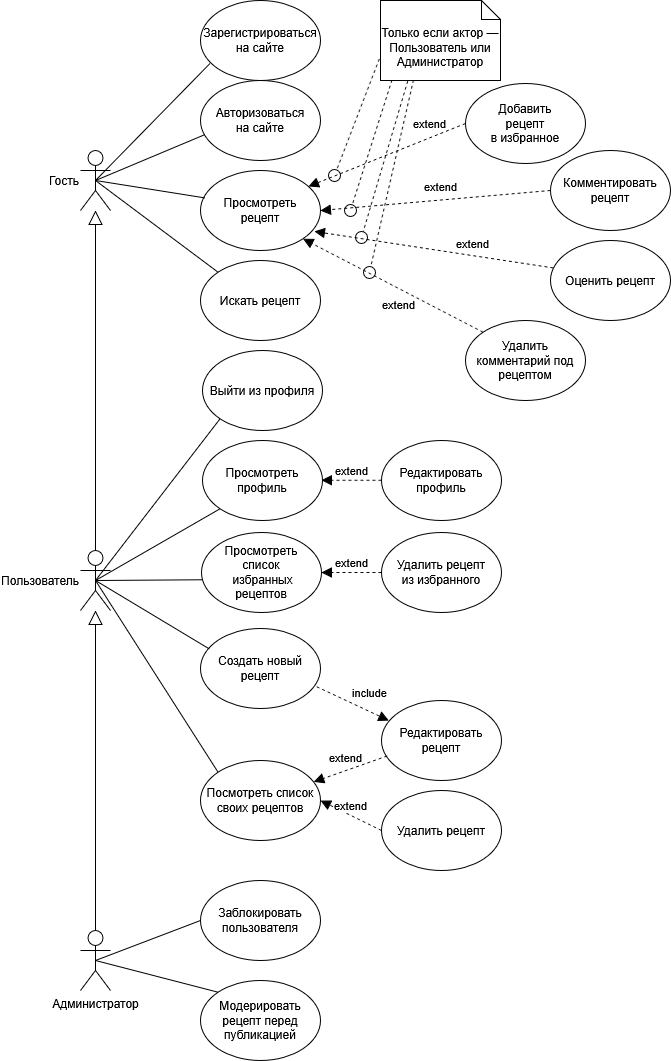

The diagram above was exported from draw.io. Its source (the exported page's mxGraphModel, read from the mxfile embedded in the PNG):
<mxGraphModel dx="1014" dy="703" grid="1" gridSize="10" guides="1" tooltips="1" connect="1" arrows="1" fold="1" page="1" pageScale="1" pageWidth="827" pageHeight="1169" math="0" shadow="0">
  <root>
    <mxCell id="0" />
    <mxCell id="1" parent="0" />
    <mxCell id="0UNbBHlHOz3HFfqeEK-B-40" value="" style="endArrow=none;html=1;rounded=0;entryX=0.5;entryY=0.5;entryDx=0;entryDy=0;entryPerimeter=0;exitX=0;exitY=1;exitDx=0;exitDy=0;" parent="1" source="0UNbBHlHOz3HFfqeEK-B-13" target="0UNbBHlHOz3HFfqeEK-B-2" edge="1">
      <mxGeometry width="50" height="50" relative="1" as="geometry">
        <mxPoint x="430" y="310" as="sourcePoint" />
        <mxPoint x="550" y="180" as="targetPoint" />
      </mxGeometry>
    </mxCell>
    <mxCell id="0UNbBHlHOz3HFfqeEK-B-39" value="" style="endArrow=none;html=1;rounded=0;entryX=0.5;entryY=0.5;entryDx=0;entryDy=0;entryPerimeter=0;exitX=0;exitY=1;exitDx=0;exitDy=0;" parent="1" source="0UNbBHlHOz3HFfqeEK-B-12" target="0UNbBHlHOz3HFfqeEK-B-2" edge="1">
      <mxGeometry width="50" height="50" relative="1" as="geometry">
        <mxPoint x="505" y="350" as="sourcePoint" />
        <mxPoint x="625" y="220" as="targetPoint" />
      </mxGeometry>
    </mxCell>
    <mxCell id="0UNbBHlHOz3HFfqeEK-B-1" value="Гость" style="shape=umlActor;verticalLabelPosition=middle;verticalAlign=middle;html=1;outlineConnect=0;labelPosition=left;align=right;" parent="1" vertex="1">
      <mxGeometry x="90" y="150" width="30" height="60" as="geometry" />
    </mxCell>
    <mxCell id="0UNbBHlHOz3HFfqeEK-B-3" value="Администратор" style="shape=umlActor;verticalLabelPosition=bottom;verticalAlign=top;html=1;outlineConnect=0;labelPosition=center;align=center;" parent="1" vertex="1">
      <mxGeometry x="90" y="930" width="30" height="60" as="geometry" />
    </mxCell>
    <mxCell id="0UNbBHlHOz3HFfqeEK-B-5" value="&lt;div&gt;Просмотреть&lt;/div&gt;&lt;div&gt;рецепт&lt;/div&gt;" style="ellipse;whiteSpace=wrap;html=1;" parent="1" vertex="1">
      <mxGeometry x="210" y="170" width="120" height="80" as="geometry" />
    </mxCell>
    <mxCell id="0UNbBHlHOz3HFfqeEK-B-7" value="Искать рецепт" style="ellipse;whiteSpace=wrap;html=1;" parent="1" vertex="1">
      <mxGeometry x="210" y="260" width="120" height="80" as="geometry" />
    </mxCell>
    <mxCell id="0UNbBHlHOz3HFfqeEK-B-8" value="Зарегистрироваться на сайте" style="ellipse;whiteSpace=wrap;html=1;" parent="1" vertex="1">
      <mxGeometry x="210" width="120" height="80" as="geometry" />
    </mxCell>
    <mxCell id="0UNbBHlHOz3HFfqeEK-B-10" value="&lt;div&gt;Авторизоваться&lt;/div&gt;&lt;div&gt;на сайте&lt;/div&gt;" style="ellipse;whiteSpace=wrap;html=1;" parent="1" vertex="1">
      <mxGeometry x="210" y="80" width="120" height="80" as="geometry" />
    </mxCell>
    <mxCell id="0UNbBHlHOz3HFfqeEK-B-13" value="Просмотреть профиль" style="ellipse;whiteSpace=wrap;html=1;" parent="1" vertex="1">
      <mxGeometry x="212" y="440" width="120" height="80" as="geometry" />
    </mxCell>
    <mxCell id="0UNbBHlHOz3HFfqeEK-B-15" value="Создать новый рецепт" style="ellipse;whiteSpace=wrap;html=1;" parent="1" vertex="1">
      <mxGeometry x="210" y="628" width="120" height="80" as="geometry" />
    </mxCell>
    <mxCell id="0UNbBHlHOz3HFfqeEK-B-16" value="&lt;div&gt;Редактировать рецепт&lt;/div&gt;" style="ellipse;whiteSpace=wrap;html=1;" parent="1" vertex="1">
      <mxGeometry x="391" y="700" width="120" height="80" as="geometry" />
    </mxCell>
    <mxCell id="0UNbBHlHOz3HFfqeEK-B-17" value="Удалить рецепт" style="ellipse;whiteSpace=wrap;html=1;" parent="1" vertex="1">
      <mxGeometry x="391" y="790" width="120" height="80" as="geometry" />
    </mxCell>
    <mxCell id="0UNbBHlHOz3HFfqeEK-B-18" value="&lt;div&gt;Добавить&lt;/div&gt;&lt;div&gt;рецепт&lt;/div&gt;&lt;div&gt;в избранное&lt;/div&gt;" style="ellipse;whiteSpace=wrap;html=1;" parent="1" vertex="1">
      <mxGeometry x="475" y="83" width="120" height="80" as="geometry" />
    </mxCell>
    <mxCell id="0UNbBHlHOz3HFfqeEK-B-19" value="&lt;div&gt;Удалить рецепт&lt;/div&gt;&lt;div&gt;из избранного&lt;/div&gt;" style="ellipse;whiteSpace=wrap;html=1;" parent="1" vertex="1">
      <mxGeometry x="391" y="532" width="120" height="80" as="geometry" />
    </mxCell>
    <mxCell id="0UNbBHlHOz3HFfqeEK-B-21" value="Комментировать рецепт" style="ellipse;whiteSpace=wrap;html=1;" parent="1" vertex="1">
      <mxGeometry x="560" y="150" width="120" height="80" as="geometry" />
    </mxCell>
    <mxCell id="0UNbBHlHOz3HFfqeEK-B-22" value="Оценить рецепт" style="ellipse;whiteSpace=wrap;html=1;" parent="1" vertex="1">
      <mxGeometry x="560" y="240" width="120" height="80" as="geometry" />
    </mxCell>
    <mxCell id="0UNbBHlHOz3HFfqeEK-B-23" value="Модерировать рецепт перед публикацией" style="ellipse;whiteSpace=wrap;html=1;" parent="1" vertex="1">
      <mxGeometry x="210" y="980" width="120" height="80" as="geometry" />
    </mxCell>
    <mxCell id="0UNbBHlHOz3HFfqeEK-B-24" value="Заблокировать пользователя" style="ellipse;whiteSpace=wrap;html=1;" parent="1" vertex="1">
      <mxGeometry x="210" y="880" width="120" height="80" as="geometry" />
    </mxCell>
    <mxCell id="0UNbBHlHOz3HFfqeEK-B-25" value="" style="endArrow=none;html=1;rounded=0;entryX=0.5;entryY=0.5;entryDx=0;entryDy=0;entryPerimeter=0;exitX=0.034;exitY=0.342;exitDx=0;exitDy=0;exitPerimeter=0;" parent="1" source="0UNbBHlHOz3HFfqeEK-B-5" target="0UNbBHlHOz3HFfqeEK-B-1" edge="1">
      <mxGeometry width="50" height="50" relative="1" as="geometry">
        <mxPoint x="380" y="310" as="sourcePoint" />
        <mxPoint x="430" y="260" as="targetPoint" />
      </mxGeometry>
    </mxCell>
    <mxCell id="0UNbBHlHOz3HFfqeEK-B-27" value="" style="endArrow=none;html=1;rounded=0;entryX=0.5;entryY=0.5;entryDx=0;entryDy=0;entryPerimeter=0;exitX=0;exitY=0;exitDx=0;exitDy=0;" parent="1" source="0UNbBHlHOz3HFfqeEK-B-7" target="0UNbBHlHOz3HFfqeEK-B-1" edge="1">
      <mxGeometry width="50" height="50" relative="1" as="geometry">
        <mxPoint x="370" y="480" as="sourcePoint" />
        <mxPoint x="490" y="320" as="targetPoint" />
      </mxGeometry>
    </mxCell>
    <mxCell id="0UNbBHlHOz3HFfqeEK-B-33" value="" style="endArrow=none;html=1;rounded=0;exitX=0;exitY=0;exitDx=0;exitDy=0;entryX=0.5;entryY=0.5;entryDx=0;entryDy=0;entryPerimeter=0;" parent="1" source="0UNbBHlHOz3HFfqeEK-B-23" target="0UNbBHlHOz3HFfqeEK-B-3" edge="1">
      <mxGeometry width="50" height="50" relative="1" as="geometry">
        <mxPoint x="216.24" y="993.2800000000002" as="sourcePoint" />
        <mxPoint x="730" y="510" as="targetPoint" />
      </mxGeometry>
    </mxCell>
    <mxCell id="0UNbBHlHOz3HFfqeEK-B-34" value="" style="endArrow=none;html=1;rounded=0;exitX=0;exitY=0.5;exitDx=0;exitDy=0;entryX=0.5;entryY=0.5;entryDx=0;entryDy=0;entryPerimeter=0;" parent="1" source="0UNbBHlHOz3HFfqeEK-B-24" target="0UNbBHlHOz3HFfqeEK-B-3" edge="1">
      <mxGeometry width="50" height="50" relative="1" as="geometry">
        <mxPoint x="590" y="550" as="sourcePoint" />
        <mxPoint x="690" y="500" as="targetPoint" />
      </mxGeometry>
    </mxCell>
    <mxCell id="0UNbBHlHOz3HFfqeEK-B-35" value="" style="endArrow=none;html=1;rounded=0;exitX=0.078;exitY=0.789;exitDx=0;exitDy=0;entryX=0.5;entryY=0.5;entryDx=0;entryDy=0;entryPerimeter=0;exitPerimeter=0;" parent="1" source="0UNbBHlHOz3HFfqeEK-B-8" target="0UNbBHlHOz3HFfqeEK-B-1" edge="1">
      <mxGeometry width="50" height="50" relative="1" as="geometry">
        <mxPoint x="380" y="370" as="sourcePoint" />
        <mxPoint x="420" y="250" as="targetPoint" />
      </mxGeometry>
    </mxCell>
    <mxCell id="0UNbBHlHOz3HFfqeEK-B-36" value="" style="endArrow=none;html=1;rounded=0;entryX=0.034;entryY=0.678;entryDx=0;entryDy=0;exitX=0.5;exitY=0.5;exitDx=0;exitDy=0;exitPerimeter=0;entryPerimeter=0;" parent="1" source="0UNbBHlHOz3HFfqeEK-B-1" target="0UNbBHlHOz3HFfqeEK-B-10" edge="1">
      <mxGeometry width="50" height="50" relative="1" as="geometry">
        <mxPoint x="390" y="380" as="sourcePoint" />
        <mxPoint x="510" y="250" as="targetPoint" />
      </mxGeometry>
    </mxCell>
    <mxCell id="0UNbBHlHOz3HFfqeEK-B-42" value="" style="endArrow=none;html=1;rounded=0;entryX=0.072;entryY=0.254;entryDx=0;entryDy=0;exitX=0.5;exitY=0.5;exitDx=0;exitDy=0;exitPerimeter=0;entryPerimeter=0;" parent="1" source="0UNbBHlHOz3HFfqeEK-B-2" target="0UNbBHlHOz3HFfqeEK-B-15" edge="1">
      <mxGeometry width="50" height="50" relative="1" as="geometry">
        <mxPoint x="810" y="250" as="sourcePoint" />
        <mxPoint x="930" y="120" as="targetPoint" />
      </mxGeometry>
    </mxCell>
    <mxCell id="0UNbBHlHOz3HFfqeEK-B-48" value="" style="endArrow=none;html=1;rounded=0;entryX=0.004;entryY=0.591;entryDx=0;entryDy=0;exitX=0.5;exitY=0.5;exitDx=0;exitDy=0;exitPerimeter=0;entryPerimeter=0;" parent="1" source="0UNbBHlHOz3HFfqeEK-B-2" target="0UNbBHlHOz3HFfqeEK-B-20" edge="1">
      <mxGeometry width="50" height="50" relative="1" as="geometry">
        <mxPoint x="845" y="260" as="sourcePoint" />
        <mxPoint x="1068" y="392" as="targetPoint" />
      </mxGeometry>
    </mxCell>
    <mxCell id="0UNbBHlHOz3HFfqeEK-B-2" value="&lt;div&gt;Пользователь&lt;/div&gt;" style="shape=umlActor;verticalLabelPosition=middle;verticalAlign=middle;html=1;outlineConnect=0;labelPosition=left;align=right;" parent="1" vertex="1">
      <mxGeometry x="90" y="550" width="30" height="60" as="geometry" />
    </mxCell>
    <mxCell id="0UNbBHlHOz3HFfqeEK-B-51" value="extend" style="html=1;verticalAlign=bottom;endArrow=block;dashed=1;endSize=8;curved=0;rounded=0;endFill=1;entryX=1;entryY=0.5;entryDx=0;entryDy=0;exitX=0;exitY=0.5;exitDx=0;exitDy=0;" parent="1" source="0UNbBHlHOz3HFfqeEK-B-19" target="0UNbBHlHOz3HFfqeEK-B-20" edge="1">
      <mxGeometry relative="1" as="geometry">
        <mxPoint x="451" y="852" as="sourcePoint" />
        <mxPoint x="371" y="852" as="targetPoint" />
        <mxPoint as="offset" />
      </mxGeometry>
    </mxCell>
    <mxCell id="0UNbBHlHOz3HFfqeEK-B-53" value="extend" style="html=1;verticalAlign=bottom;endArrow=block;dashed=1;endSize=8;curved=0;rounded=0;endFill=1;entryX=0.899;entryY=0.2;entryDx=0;entryDy=0;exitX=0;exitY=0.5;exitDx=0;exitDy=0;entryPerimeter=0;" parent="1" source="0UNbBHlHOz3HFfqeEK-B-18" target="0UNbBHlHOz3HFfqeEK-B-5" edge="1">
      <mxGeometry x="-0.5591" y="-4" relative="1" as="geometry">
        <mxPoint x="447" y="280" as="sourcePoint" />
        <mxPoint x="410" y="319" as="targetPoint" />
        <mxPoint as="offset" />
      </mxGeometry>
    </mxCell>
    <mxCell id="0UNbBHlHOz3HFfqeEK-B-54" value="extend" style="html=1;verticalAlign=bottom;endArrow=block;dashed=1;endSize=8;curved=0;rounded=0;endFill=1;entryX=1;entryY=0.5;entryDx=0;entryDy=0;exitX=0;exitY=0.5;exitDx=0;exitDy=0;" parent="1" source="0UNbBHlHOz3HFfqeEK-B-21" target="0UNbBHlHOz3HFfqeEK-B-5" edge="1">
      <mxGeometry x="-0.0435" y="-4" relative="1" as="geometry">
        <mxPoint x="467.52" y="263.12" as="sourcePoint" />
        <mxPoint x="320" y="236.88" as="targetPoint" />
        <mxPoint as="offset" />
      </mxGeometry>
    </mxCell>
    <mxCell id="0UNbBHlHOz3HFfqeEK-B-56" value="" style="endArrow=block;endFill=0;endSize=12;html=1;rounded=0;exitX=0.5;exitY=0;exitDx=0;exitDy=0;exitPerimeter=0;" parent="1" source="0UNbBHlHOz3HFfqeEK-B-2" target="0UNbBHlHOz3HFfqeEK-B-1" edge="1">
      <mxGeometry width="160" relative="1" as="geometry">
        <mxPoint x="80" y="490" as="sourcePoint" />
        <mxPoint x="140" y="320" as="targetPoint" />
      </mxGeometry>
    </mxCell>
    <mxCell id="0UNbBHlHOz3HFfqeEK-B-57" value="" style="endArrow=block;endFill=0;endSize=12;html=1;rounded=0;exitX=0.5;exitY=0;exitDx=0;exitDy=0;exitPerimeter=0;" parent="1" source="0UNbBHlHOz3HFfqeEK-B-3" target="0UNbBHlHOz3HFfqeEK-B-2" edge="1">
      <mxGeometry width="160" relative="1" as="geometry">
        <mxPoint x="105" y="390" as="sourcePoint" />
        <mxPoint x="90" y="650" as="targetPoint" />
      </mxGeometry>
    </mxCell>
    <mxCell id="0UNbBHlHOz3HFfqeEK-B-12" value="Выйти из профиля" style="ellipse;whiteSpace=wrap;html=1;" parent="1" vertex="1">
      <mxGeometry x="212" y="350" width="120" height="80" as="geometry" />
    </mxCell>
    <mxCell id="0UNbBHlHOz3HFfqeEK-B-20" value="&lt;div&gt;Просмотреть&lt;/div&gt;&lt;div&gt;список&lt;/div&gt;&lt;div&gt;&amp;nbsp;избранных рецептов&lt;/div&gt;" style="ellipse;whiteSpace=wrap;html=1;" parent="1" vertex="1">
      <mxGeometry x="211" y="532" width="120" height="80" as="geometry" />
    </mxCell>
    <mxCell id="0UNbBHlHOz3HFfqeEK-B-61" value="" style="endArrow=none;html=1;rounded=0;exitX=0.5;exitY=0.5;exitDx=0;exitDy=0;exitPerimeter=0;entryX=0;entryY=0;entryDx=0;entryDy=0;" parent="1" source="0UNbBHlHOz3HFfqeEK-B-2" target="0UNbBHlHOz3HFfqeEK-B-73" edge="1">
      <mxGeometry width="50" height="50" relative="1" as="geometry">
        <mxPoint x="70" y="650" as="sourcePoint" />
        <mxPoint x="195" y="790" as="targetPoint" />
      </mxGeometry>
    </mxCell>
    <mxCell id="0UNbBHlHOz3HFfqeEK-B-64" value="Только если актор — Пользователь или Администратор" style="shape=note2;boundedLbl=1;whiteSpace=wrap;html=1;size=19;verticalAlign=top;align=center;" parent="1" vertex="1">
      <mxGeometry x="390" width="120" height="80" as="geometry" />
    </mxCell>
    <mxCell id="0UNbBHlHOz3HFfqeEK-B-65" value="" style="endArrow=oval;dashed=1;endFill=0;endSize=12;html=1;rounded=0;exitX=-0.01;exitY=0.73;exitDx=0;exitDy=0;exitPerimeter=0;" parent="1" source="0UNbBHlHOz3HFfqeEK-B-64" edge="1">
      <mxGeometry width="160" relative="1" as="geometry">
        <mxPoint x="381.9599999999998" y="56.200000000000045" as="sourcePoint" />
        <mxPoint x="344" y="175" as="targetPoint" />
      </mxGeometry>
    </mxCell>
    <mxCell id="0UNbBHlHOz3HFfqeEK-B-66" value="" style="endArrow=oval;dashed=1;endFill=0;endSize=12;html=1;rounded=0;exitX=0.096;exitY=0.994;exitDx=0;exitDy=0;exitPerimeter=0;" parent="1" edge="1" source="0UNbBHlHOz3HFfqeEK-B-64">
      <mxGeometry width="160" relative="1" as="geometry">
        <mxPoint x="410" y="80" as="sourcePoint" />
        <mxPoint x="360" y="210" as="targetPoint" />
      </mxGeometry>
    </mxCell>
    <mxCell id="0UNbBHlHOz3HFfqeEK-B-67" value="extend" style="html=1;verticalAlign=bottom;endArrow=block;dashed=1;endSize=8;curved=0;rounded=0;endFill=1;entryX=0.95;entryY=0.762;entryDx=0;entryDy=0;exitX=0.024;exitY=0.343;exitDx=0;exitDy=0;entryPerimeter=0;exitPerimeter=0;" parent="1" source="0UNbBHlHOz3HFfqeEK-B-22" target="0UNbBHlHOz3HFfqeEK-B-5" edge="1">
      <mxGeometry x="-0.3195" y="-2" relative="1" as="geometry">
        <mxPoint x="562" y="283" as="sourcePoint" />
        <mxPoint x="310" y="280" as="targetPoint" />
        <mxPoint as="offset" />
      </mxGeometry>
    </mxCell>
    <mxCell id="0UNbBHlHOz3HFfqeEK-B-68" value="" style="endArrow=oval;dashed=1;endFill=0;endSize=12;html=1;rounded=0;exitX=0.227;exitY=1.007;exitDx=0;exitDy=0;exitPerimeter=0;" parent="1" source="0UNbBHlHOz3HFfqeEK-B-64" edge="1">
      <mxGeometry width="160" relative="1" as="geometry">
        <mxPoint x="417.3599999999999" y="83.03999999999996" as="sourcePoint" />
        <mxPoint x="371" y="237" as="targetPoint" />
      </mxGeometry>
    </mxCell>
    <mxCell id="0UNbBHlHOz3HFfqeEK-B-71" value="Редактировать профиль" style="ellipse;whiteSpace=wrap;html=1;" parent="1" vertex="1">
      <mxGeometry x="391" y="440" width="120" height="80" as="geometry" />
    </mxCell>
    <mxCell id="0UNbBHlHOz3HFfqeEK-B-72" value="extend" style="html=1;verticalAlign=bottom;endArrow=block;dashed=1;endSize=8;curved=0;rounded=0;endFill=1;entryX=1;entryY=0.5;entryDx=0;entryDy=0;exitX=0;exitY=0.5;exitDx=0;exitDy=0;" parent="1" edge="1">
      <mxGeometry relative="1" as="geometry">
        <mxPoint x="391" y="479.78999999999996" as="sourcePoint" />
        <mxPoint x="331" y="479.78999999999996" as="targetPoint" />
        <mxPoint as="offset" />
      </mxGeometry>
    </mxCell>
    <mxCell id="0UNbBHlHOz3HFfqeEK-B-73" value="&lt;div&gt;Посмотреть список&lt;/div&gt;&lt;div&gt;своих рецептов&lt;/div&gt;" style="ellipse;whiteSpace=wrap;html=1;" parent="1" vertex="1">
      <mxGeometry x="210" y="760" width="120" height="80" as="geometry" />
    </mxCell>
    <mxCell id="0UNbBHlHOz3HFfqeEK-B-74" value="extend" style="html=1;verticalAlign=bottom;endArrow=block;dashed=1;endSize=8;curved=0;rounded=0;endFill=1;entryX=1;entryY=0.5;entryDx=0;entryDy=0;exitX=0;exitY=0.5;exitDx=0;exitDy=0;" parent="1" source="0UNbBHlHOz3HFfqeEK-B-17" target="0UNbBHlHOz3HFfqeEK-B-73" edge="1">
      <mxGeometry relative="1" as="geometry">
        <mxPoint x="392" y="744.55" as="sourcePoint" />
        <mxPoint x="332" y="744.55" as="targetPoint" />
        <mxPoint as="offset" />
      </mxGeometry>
    </mxCell>
    <mxCell id="0UNbBHlHOz3HFfqeEK-B-75" value="extend" style="html=1;verticalAlign=bottom;endArrow=block;dashed=1;endSize=8;curved=0;rounded=0;endFill=1;exitX=0.047;exitY=0.694;exitDx=0;exitDy=0;exitPerimeter=0;" parent="1" source="0UNbBHlHOz3HFfqeEK-B-16" target="0UNbBHlHOz3HFfqeEK-B-73" edge="1">
      <mxGeometry x="0.1118" y="-3" relative="1" as="geometry">
        <mxPoint x="341" y="739.55" as="sourcePoint" />
        <mxPoint x="280" y="739.55" as="targetPoint" />
        <mxPoint as="offset" />
      </mxGeometry>
    </mxCell>
    <mxCell id="0UNbBHlHOz3HFfqeEK-B-76" value="include" style="html=1;verticalAlign=bottom;endArrow=block;dashed=1;endSize=8;curved=0;rounded=0;endFill=1;entryX=0.062;entryY=0.251;entryDx=0;entryDy=0;exitX=0.968;exitY=0.728;exitDx=0;exitDy=0;exitPerimeter=0;entryPerimeter=0;" parent="1" source="0UNbBHlHOz3HFfqeEK-B-15" target="0UNbBHlHOz3HFfqeEK-B-16" edge="1">
      <mxGeometry x="0.3769" y="8" relative="1" as="geometry">
        <mxPoint x="350" y="850" as="sourcePoint" />
        <mxPoint x="411" y="850" as="targetPoint" />
        <mxPoint as="offset" />
      </mxGeometry>
    </mxCell>
    <mxCell id="HRCV_27olk5WRz3-rdqu-2" value="Удалить комментарий под рецептом" style="ellipse;whiteSpace=wrap;html=1;" vertex="1" parent="1">
      <mxGeometry x="475" y="320" width="120" height="80" as="geometry" />
    </mxCell>
    <mxCell id="HRCV_27olk5WRz3-rdqu-4" value="extend" style="html=1;verticalAlign=bottom;endArrow=block;dashed=1;endSize=8;curved=0;rounded=0;endFill=1;entryX=1;entryY=1;entryDx=0;entryDy=0;exitX=0;exitY=0;exitDx=0;exitDy=0;" edge="1" parent="1" source="HRCV_27olk5WRz3-rdqu-2" target="0UNbBHlHOz3HFfqeEK-B-5">
      <mxGeometry x="-0.1796" y="23" relative="1" as="geometry">
        <mxPoint x="429" y="316" as="sourcePoint" />
        <mxPoint x="290" y="310" as="targetPoint" />
        <mxPoint as="offset" />
      </mxGeometry>
    </mxCell>
    <mxCell id="HRCV_27olk5WRz3-rdqu-7" value="" style="endArrow=oval;dashed=1;endFill=0;endSize=12;html=1;rounded=0;exitX=0.275;exitY=0.993;exitDx=0;exitDy=0;exitPerimeter=0;" edge="1" parent="1" source="0UNbBHlHOz3HFfqeEK-B-64">
      <mxGeometry width="160" relative="1" as="geometry">
        <mxPoint x="424.6399999999999" y="83.04000000000008" as="sourcePoint" />
        <mxPoint x="379" y="272" as="targetPoint" />
      </mxGeometry>
    </mxCell>
  </root>
</mxGraphModel>